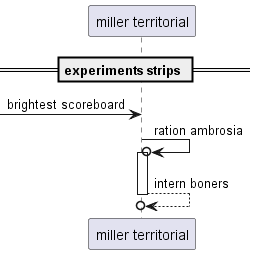

The diagram above was rendered by PlantUML. Its source (embedded in the PNG):
@startuml
participant "miller territorial" as 0
== experiments strips ==
 [-> 0: brightest scoreboard
0 ->o 0++ : ration ambrosia
return intern boners
@enduml